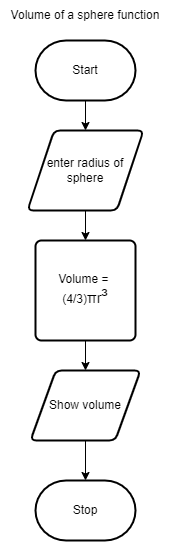

The diagram above was exported from draw.io. Its source (the exported page's mxGraphModel, read from the mxfile embedded in the PNG):
<mxGraphModel dx="520" dy="475" grid="1" gridSize="10" guides="1" tooltips="1" connect="1" arrows="1" fold="1" page="1" pageScale="1" pageWidth="850" pageHeight="1100" math="0" shadow="0">
  <root>
    <mxCell id="0" />
    <mxCell id="1" parent="0" />
    <mxCell id="7" style="edgeStyle=none;html=1;" parent="1" source="2" target="3" edge="1">
      <mxGeometry relative="1" as="geometry" />
    </mxCell>
    <mxCell id="2" value="Start" style="strokeWidth=2;html=1;shape=mxgraph.flowchart.terminator;whiteSpace=wrap;" parent="1" vertex="1">
      <mxGeometry x="300" y="260" width="100" height="60" as="geometry" />
    </mxCell>
    <mxCell id="8" style="edgeStyle=none;html=1;" parent="1" source="3" target="4" edge="1">
      <mxGeometry relative="1" as="geometry" />
    </mxCell>
    <mxCell id="3" value="enter radius of sphere" style="shape=parallelogram;html=1;strokeWidth=2;perimeter=parallelogramPerimeter;whiteSpace=wrap;rounded=1;arcSize=12;size=0.23;" parent="1" vertex="1">
      <mxGeometry x="292" y="350" width="116" height="80" as="geometry" />
    </mxCell>
    <mxCell id="9" style="edgeStyle=none;html=1;" parent="1" source="4" target="5" edge="1">
      <mxGeometry relative="1" as="geometry" />
    </mxCell>
    <mxCell id="4" value="&lt;font&gt;Volume =&amp;nbsp; (4/3)&lt;span style=&quot;font-family: &amp;quot;arial&amp;quot; , sans-serif ; font-size: 14px ; text-align: left&quot;&gt;πr&lt;/span&gt;&lt;span style=&quot;font-family: &amp;quot;arial&amp;quot; , sans-serif ; text-align: left&quot;&gt;&lt;font style=&quot;font-size: 19px&quot;&gt;³&lt;/font&gt;&lt;/span&gt;&lt;/font&gt;" style="rounded=1;whiteSpace=wrap;html=1;absoluteArcSize=1;arcSize=12;strokeWidth=2;fillColor=default;fontColor=#000000;" parent="1" vertex="1">
      <mxGeometry x="300" y="460" width="100" height="100" as="geometry" />
    </mxCell>
    <mxCell id="10" style="edgeStyle=none;html=1;" parent="1" source="5" target="6" edge="1">
      <mxGeometry relative="1" as="geometry" />
    </mxCell>
    <mxCell id="5" value="Show volume" style="shape=parallelogram;html=1;strokeWidth=2;perimeter=parallelogramPerimeter;whiteSpace=wrap;rounded=1;arcSize=12;size=0.23;" parent="1" vertex="1">
      <mxGeometry x="295" y="590" width="110" height="70" as="geometry" />
    </mxCell>
    <mxCell id="6" value="Stop" style="strokeWidth=2;html=1;shape=mxgraph.flowchart.terminator;whiteSpace=wrap;" parent="1" vertex="1">
      <mxGeometry x="300" y="700" width="100" height="60" as="geometry" />
    </mxCell>
    <mxCell id="11" value="Volume of a sphere function" style="text;html=1;strokeColor=none;fillColor=none;align=center;verticalAlign=middle;whiteSpace=wrap;rounded=0;" parent="1" vertex="1">
      <mxGeometry x="265" y="220" width="170" height="30" as="geometry" />
    </mxCell>
  </root>
</mxGraphModel>